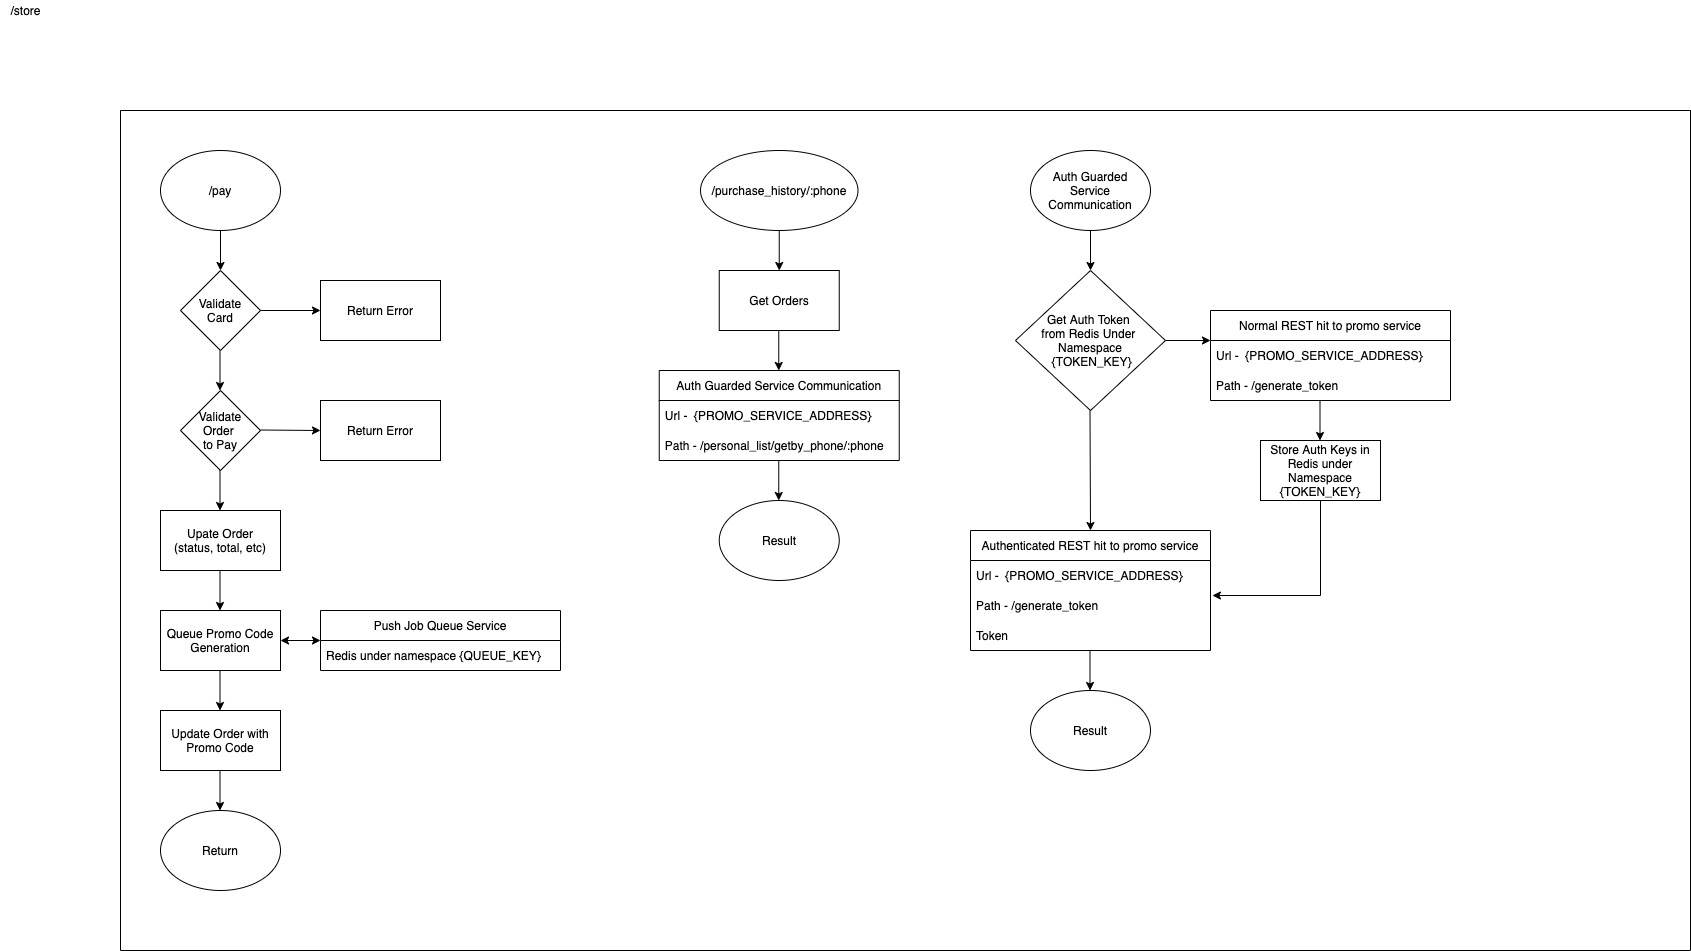

The diagram above was exported from draw.io. Its source (the exported page's mxGraphModel, read from the mxfile embedded in the PNG):
<mxGraphModel dx="946" dy="625" grid="1" gridSize="10" guides="1" tooltips="1" connect="1" arrows="1" fold="1" page="1" pageScale="1" pageWidth="850" pageHeight="1100" math="0" shadow="0">
  <root>
    <mxCell id="0" />
    <mxCell id="1" parent="0" />
    <mxCell id="FBe5dWaqJv9ORl5Ore_w-3" value="/store" style="text;html=1;align=center;verticalAlign=middle;resizable=0;points=[];autosize=1;strokeColor=none;fillColor=none;" vertex="1" parent="1">
      <mxGeometry x="40" y="40" width="50" height="20" as="geometry" />
    </mxCell>
    <mxCell id="FBe5dWaqJv9ORl5Ore_w-2" value="" style="swimlane;startSize=0;" vertex="1" parent="1">
      <mxGeometry x="160" y="150" width="1570" height="840" as="geometry" />
    </mxCell>
    <mxCell id="FBe5dWaqJv9ORl5Ore_w-4" value="/pay" style="ellipse;whiteSpace=wrap;html=1;" vertex="1" parent="FBe5dWaqJv9ORl5Ore_w-2">
      <mxGeometry x="40" y="40" width="120" height="80" as="geometry" />
    </mxCell>
    <mxCell id="FBe5dWaqJv9ORl5Ore_w-6" value="" style="endArrow=classic;html=1;rounded=0;exitX=0.5;exitY=1;exitDx=0;exitDy=0;entryX=0.5;entryY=0;entryDx=0;entryDy=0;" edge="1" parent="FBe5dWaqJv9ORl5Ore_w-2" source="FBe5dWaqJv9ORl5Ore_w-4">
      <mxGeometry width="50" height="50" relative="1" as="geometry">
        <mxPoint x="360" y="240" as="sourcePoint" />
        <mxPoint x="100" y="160" as="targetPoint" />
      </mxGeometry>
    </mxCell>
    <mxCell id="FBe5dWaqJv9ORl5Ore_w-7" value="Validate&lt;br&gt;Card" style="rhombus;whiteSpace=wrap;html=1;" vertex="1" parent="FBe5dWaqJv9ORl5Ore_w-2">
      <mxGeometry x="60" y="160" width="80" height="80" as="geometry" />
    </mxCell>
    <mxCell id="FBe5dWaqJv9ORl5Ore_w-8" value="Validate&lt;br&gt;Order&amp;nbsp;&lt;br&gt;to Pay" style="rhombus;whiteSpace=wrap;html=1;" vertex="1" parent="FBe5dWaqJv9ORl5Ore_w-2">
      <mxGeometry x="60" y="280" width="80" height="80" as="geometry" />
    </mxCell>
    <mxCell id="FBe5dWaqJv9ORl5Ore_w-10" value="" style="endArrow=classic;html=1;rounded=0;exitX=0.5;exitY=1;exitDx=0;exitDy=0;entryX=0.5;entryY=0;entryDx=0;entryDy=0;" edge="1" parent="FBe5dWaqJv9ORl5Ore_w-2">
      <mxGeometry width="50" height="50" relative="1" as="geometry">
        <mxPoint x="99.5" y="240" as="sourcePoint" />
        <mxPoint x="99.5" y="280" as="targetPoint" />
      </mxGeometry>
    </mxCell>
    <mxCell id="FBe5dWaqJv9ORl5Ore_w-11" value="Return Error" style="rounded=0;whiteSpace=wrap;html=1;" vertex="1" parent="FBe5dWaqJv9ORl5Ore_w-2">
      <mxGeometry x="200" y="170" width="120" height="60" as="geometry" />
    </mxCell>
    <mxCell id="FBe5dWaqJv9ORl5Ore_w-12" value="Return Error" style="rounded=0;whiteSpace=wrap;html=1;" vertex="1" parent="FBe5dWaqJv9ORl5Ore_w-2">
      <mxGeometry x="200" y="290" width="120" height="60" as="geometry" />
    </mxCell>
    <mxCell id="FBe5dWaqJv9ORl5Ore_w-13" value="" style="endArrow=classic;html=1;rounded=0;exitX=1;exitY=0.5;exitDx=0;exitDy=0;entryX=0;entryY=0.5;entryDx=0;entryDy=0;" edge="1" parent="FBe5dWaqJv9ORl5Ore_w-2" source="FBe5dWaqJv9ORl5Ore_w-7" target="FBe5dWaqJv9ORl5Ore_w-11">
      <mxGeometry width="50" height="50" relative="1" as="geometry">
        <mxPoint x="360" y="240" as="sourcePoint" />
        <mxPoint x="410" y="190" as="targetPoint" />
      </mxGeometry>
    </mxCell>
    <mxCell id="FBe5dWaqJv9ORl5Ore_w-14" value="" style="endArrow=classic;html=1;rounded=0;exitX=1;exitY=0.5;exitDx=0;exitDy=0;entryX=0;entryY=0.5;entryDx=0;entryDy=0;" edge="1" parent="FBe5dWaqJv9ORl5Ore_w-2" target="FBe5dWaqJv9ORl5Ore_w-12">
      <mxGeometry width="50" height="50" relative="1" as="geometry">
        <mxPoint x="140" y="319.5" as="sourcePoint" />
        <mxPoint x="180" y="319.5" as="targetPoint" />
      </mxGeometry>
    </mxCell>
    <mxCell id="FBe5dWaqJv9ORl5Ore_w-15" value="Upate Order&lt;br&gt;(status, total, etc)" style="rounded=0;whiteSpace=wrap;html=1;" vertex="1" parent="FBe5dWaqJv9ORl5Ore_w-2">
      <mxGeometry x="40" y="400" width="120" height="60" as="geometry" />
    </mxCell>
    <mxCell id="FBe5dWaqJv9ORl5Ore_w-16" value="" style="endArrow=classic;html=1;rounded=0;exitX=0.5;exitY=1;exitDx=0;exitDy=0;entryX=0.5;entryY=0;entryDx=0;entryDy=0;" edge="1" parent="FBe5dWaqJv9ORl5Ore_w-2">
      <mxGeometry width="50" height="50" relative="1" as="geometry">
        <mxPoint x="99.5" y="360" as="sourcePoint" />
        <mxPoint x="99.5" y="400" as="targetPoint" />
      </mxGeometry>
    </mxCell>
    <mxCell id="FBe5dWaqJv9ORl5Ore_w-17" value="Queue Promo Code&lt;br&gt;Generation" style="rounded=0;whiteSpace=wrap;html=1;" vertex="1" parent="FBe5dWaqJv9ORl5Ore_w-2">
      <mxGeometry x="40" y="500" width="120" height="60" as="geometry" />
    </mxCell>
    <mxCell id="FBe5dWaqJv9ORl5Ore_w-18" value="" style="endArrow=classic;html=1;rounded=0;exitX=0.5;exitY=1;exitDx=0;exitDy=0;entryX=0.5;entryY=0;entryDx=0;entryDy=0;" edge="1" parent="FBe5dWaqJv9ORl5Ore_w-2">
      <mxGeometry width="50" height="50" relative="1" as="geometry">
        <mxPoint x="99.5" y="460" as="sourcePoint" />
        <mxPoint x="99.5" y="500" as="targetPoint" />
      </mxGeometry>
    </mxCell>
    <mxCell id="FBe5dWaqJv9ORl5Ore_w-24" value="" style="endArrow=classic;startArrow=classic;html=1;rounded=0;exitX=1;exitY=0.5;exitDx=0;exitDy=0;entryX=0;entryY=0.5;entryDx=0;entryDy=0;" edge="1" parent="FBe5dWaqJv9ORl5Ore_w-2" source="FBe5dWaqJv9ORl5Ore_w-17">
      <mxGeometry width="50" height="50" relative="1" as="geometry">
        <mxPoint x="360" y="410" as="sourcePoint" />
        <mxPoint x="200" y="530" as="targetPoint" />
      </mxGeometry>
    </mxCell>
    <mxCell id="FBe5dWaqJv9ORl5Ore_w-31" value="Push Job Queue Service" style="swimlane;fontStyle=0;childLayout=stackLayout;horizontal=1;startSize=30;horizontalStack=0;resizeParent=1;resizeParentMax=0;resizeLast=0;collapsible=1;marginBottom=0;" vertex="1" parent="FBe5dWaqJv9ORl5Ore_w-2">
      <mxGeometry x="200" y="500" width="240" height="60" as="geometry" />
    </mxCell>
    <mxCell id="FBe5dWaqJv9ORl5Ore_w-32" value="Redis under namespace {QUEUE_KEY}" style="text;strokeColor=none;fillColor=none;align=left;verticalAlign=middle;spacingLeft=4;spacingRight=4;overflow=hidden;points=[[0,0.5],[1,0.5]];portConstraint=eastwest;rotatable=0;" vertex="1" parent="FBe5dWaqJv9ORl5Ore_w-31">
      <mxGeometry y="30" width="240" height="30" as="geometry" />
    </mxCell>
    <mxCell id="FBe5dWaqJv9ORl5Ore_w-35" value="Update Order with Promo Code" style="rounded=0;whiteSpace=wrap;html=1;" vertex="1" parent="FBe5dWaqJv9ORl5Ore_w-2">
      <mxGeometry x="40" y="600" width="120" height="60" as="geometry" />
    </mxCell>
    <mxCell id="FBe5dWaqJv9ORl5Ore_w-36" value="" style="endArrow=classic;html=1;rounded=0;exitX=0.5;exitY=1;exitDx=0;exitDy=0;entryX=0.5;entryY=0;entryDx=0;entryDy=0;" edge="1" parent="FBe5dWaqJv9ORl5Ore_w-2">
      <mxGeometry width="50" height="50" relative="1" as="geometry">
        <mxPoint x="99.5" y="560" as="sourcePoint" />
        <mxPoint x="99.5" y="600" as="targetPoint" />
      </mxGeometry>
    </mxCell>
    <mxCell id="FBe5dWaqJv9ORl5Ore_w-37" value="Return" style="ellipse;whiteSpace=wrap;html=1;" vertex="1" parent="FBe5dWaqJv9ORl5Ore_w-2">
      <mxGeometry x="40" y="700" width="120" height="80" as="geometry" />
    </mxCell>
    <mxCell id="FBe5dWaqJv9ORl5Ore_w-38" value="" style="endArrow=classic;html=1;rounded=0;exitX=0.5;exitY=1;exitDx=0;exitDy=0;entryX=0.5;entryY=0;entryDx=0;entryDy=0;" edge="1" parent="FBe5dWaqJv9ORl5Ore_w-2">
      <mxGeometry width="50" height="50" relative="1" as="geometry">
        <mxPoint x="99.5" y="660" as="sourcePoint" />
        <mxPoint x="99.5" y="700" as="targetPoint" />
      </mxGeometry>
    </mxCell>
    <mxCell id="FBe5dWaqJv9ORl5Ore_w-39" value="/purchase_history/:phone" style="ellipse;whiteSpace=wrap;html=1;" vertex="1" parent="FBe5dWaqJv9ORl5Ore_w-2">
      <mxGeometry x="580" y="40" width="157.5" height="80" as="geometry" />
    </mxCell>
    <mxCell id="FBe5dWaqJv9ORl5Ore_w-40" value="Get Orders" style="rounded=0;whiteSpace=wrap;html=1;" vertex="1" parent="FBe5dWaqJv9ORl5Ore_w-2">
      <mxGeometry x="598.75" y="160" width="120" height="60" as="geometry" />
    </mxCell>
    <mxCell id="FBe5dWaqJv9ORl5Ore_w-41" value="" style="endArrow=classic;html=1;rounded=0;exitX=0.5;exitY=1;exitDx=0;exitDy=0;entryX=0.5;entryY=0;entryDx=0;entryDy=0;" edge="1" parent="FBe5dWaqJv9ORl5Ore_w-2" source="FBe5dWaqJv9ORl5Ore_w-39" target="FBe5dWaqJv9ORl5Ore_w-40">
      <mxGeometry width="50" height="50" relative="1" as="geometry">
        <mxPoint x="640" y="330" as="sourcePoint" />
        <mxPoint x="690" y="280" as="targetPoint" />
      </mxGeometry>
    </mxCell>
    <mxCell id="FBe5dWaqJv9ORl5Ore_w-42" value="Auth Guarded Service Communication" style="ellipse;whiteSpace=wrap;html=1;" vertex="1" parent="FBe5dWaqJv9ORl5Ore_w-2">
      <mxGeometry x="910" y="40" width="120" height="80" as="geometry" />
    </mxCell>
    <mxCell id="FBe5dWaqJv9ORl5Ore_w-43" value="" style="endArrow=classic;html=1;rounded=0;exitX=0.5;exitY=1;exitDx=0;exitDy=0;entryX=0.5;entryY=0;entryDx=0;entryDy=0;" edge="1" parent="FBe5dWaqJv9ORl5Ore_w-2" source="FBe5dWaqJv9ORl5Ore_w-42">
      <mxGeometry width="50" height="50" relative="1" as="geometry">
        <mxPoint x="960" y="240" as="sourcePoint" />
        <mxPoint x="970" y="160" as="targetPoint" />
      </mxGeometry>
    </mxCell>
    <mxCell id="FBe5dWaqJv9ORl5Ore_w-45" value="&lt;span&gt;Get Auth Token &lt;br&gt;from Redis Under &lt;br&gt;Namespace&lt;br&gt;&amp;nbsp;{TOKEN_KEY}&lt;/span&gt;" style="rhombus;whiteSpace=wrap;html=1;" vertex="1" parent="FBe5dWaqJv9ORl5Ore_w-2">
      <mxGeometry x="895" y="160" width="150" height="140" as="geometry" />
    </mxCell>
    <mxCell id="FBe5dWaqJv9ORl5Ore_w-46" value="" style="endArrow=classic;html=1;rounded=0;exitX=1;exitY=0.5;exitDx=0;exitDy=0;entryX=0;entryY=0.5;entryDx=0;entryDy=0;" edge="1" parent="FBe5dWaqJv9ORl5Ore_w-2" source="FBe5dWaqJv9ORl5Ore_w-45">
      <mxGeometry width="50" height="50" relative="1" as="geometry">
        <mxPoint x="1020" y="310" as="sourcePoint" />
        <mxPoint x="1090" y="230" as="targetPoint" />
      </mxGeometry>
    </mxCell>
    <mxCell id="FBe5dWaqJv9ORl5Ore_w-56" value="Normal REST hit to promo service" style="swimlane;fontStyle=0;childLayout=stackLayout;horizontal=1;startSize=30;horizontalStack=0;resizeParent=1;resizeParentMax=0;resizeLast=0;collapsible=1;marginBottom=0;" vertex="1" parent="FBe5dWaqJv9ORl5Ore_w-2">
      <mxGeometry x="1090" y="200" width="240" height="90" as="geometry" />
    </mxCell>
    <mxCell id="FBe5dWaqJv9ORl5Ore_w-57" value="Url -  {PROMO_SERVICE_ADDRESS}" style="text;strokeColor=none;fillColor=none;align=left;verticalAlign=middle;spacingLeft=4;spacingRight=4;overflow=hidden;points=[[0,0.5],[1,0.5]];portConstraint=eastwest;rotatable=0;" vertex="1" parent="FBe5dWaqJv9ORl5Ore_w-56">
      <mxGeometry y="30" width="240" height="30" as="geometry" />
    </mxCell>
    <mxCell id="FBe5dWaqJv9ORl5Ore_w-58" value="Path - /generate_token" style="text;strokeColor=none;fillColor=none;align=left;verticalAlign=middle;spacingLeft=4;spacingRight=4;overflow=hidden;points=[[0,0.5],[1,0.5]];portConstraint=eastwest;rotatable=0;" vertex="1" parent="FBe5dWaqJv9ORl5Ore_w-56">
      <mxGeometry y="60" width="240" height="30" as="geometry" />
    </mxCell>
    <mxCell id="FBe5dWaqJv9ORl5Ore_w-65" value="Authenticated REST hit to promo service" style="swimlane;fontStyle=0;childLayout=stackLayout;horizontal=1;startSize=30;horizontalStack=0;resizeParent=1;resizeParentMax=0;resizeLast=0;collapsible=1;marginBottom=0;" vertex="1" parent="FBe5dWaqJv9ORl5Ore_w-2">
      <mxGeometry x="850" y="420" width="240" height="120" as="geometry" />
    </mxCell>
    <mxCell id="FBe5dWaqJv9ORl5Ore_w-66" value="Url -  {PROMO_SERVICE_ADDRESS}" style="text;strokeColor=none;fillColor=none;align=left;verticalAlign=middle;spacingLeft=4;spacingRight=4;overflow=hidden;points=[[0,0.5],[1,0.5]];portConstraint=eastwest;rotatable=0;" vertex="1" parent="FBe5dWaqJv9ORl5Ore_w-65">
      <mxGeometry y="30" width="240" height="30" as="geometry" />
    </mxCell>
    <mxCell id="FBe5dWaqJv9ORl5Ore_w-67" value="Path - /generate_token" style="text;strokeColor=none;fillColor=none;align=left;verticalAlign=middle;spacingLeft=4;spacingRight=4;overflow=hidden;points=[[0,0.5],[1,0.5]];portConstraint=eastwest;rotatable=0;" vertex="1" parent="FBe5dWaqJv9ORl5Ore_w-65">
      <mxGeometry y="60" width="240" height="30" as="geometry" />
    </mxCell>
    <mxCell id="FBe5dWaqJv9ORl5Ore_w-68" value="Token  " style="text;strokeColor=none;fillColor=none;align=left;verticalAlign=middle;spacingLeft=4;spacingRight=4;overflow=hidden;points=[[0,0.5],[1,0.5]];portConstraint=eastwest;rotatable=0;" vertex="1" parent="FBe5dWaqJv9ORl5Ore_w-65">
      <mxGeometry y="90" width="240" height="30" as="geometry" />
    </mxCell>
    <mxCell id="FBe5dWaqJv9ORl5Ore_w-69" value="" style="endArrow=classic;html=1;rounded=0;exitX=0.5;exitY=1;exitDx=0;exitDy=0;entryX=0.5;entryY=0;entryDx=0;entryDy=0;" edge="1" parent="FBe5dWaqJv9ORl5Ore_w-2" target="FBe5dWaqJv9ORl5Ore_w-65">
      <mxGeometry width="50" height="50" relative="1" as="geometry">
        <mxPoint x="969.5" y="300" as="sourcePoint" />
        <mxPoint x="969.5" y="340" as="targetPoint" />
      </mxGeometry>
    </mxCell>
    <mxCell id="FBe5dWaqJv9ORl5Ore_w-71" value="Store Auth Keys in Redis under Namespace {TOKEN_KEY}" style="rounded=0;whiteSpace=wrap;html=1;" vertex="1" parent="FBe5dWaqJv9ORl5Ore_w-2">
      <mxGeometry x="1140" y="330" width="120" height="60" as="geometry" />
    </mxCell>
    <mxCell id="FBe5dWaqJv9ORl5Ore_w-72" value="" style="endArrow=classic;html=1;rounded=0;exitX=0.5;exitY=1;exitDx=0;exitDy=0;entryX=0.5;entryY=0;entryDx=0;entryDy=0;" edge="1" parent="FBe5dWaqJv9ORl5Ore_w-2">
      <mxGeometry width="50" height="50" relative="1" as="geometry">
        <mxPoint x="1199.5" y="290" as="sourcePoint" />
        <mxPoint x="1199.5" y="330" as="targetPoint" />
      </mxGeometry>
    </mxCell>
    <mxCell id="FBe5dWaqJv9ORl5Ore_w-73" value="" style="endArrow=classic;html=1;rounded=0;exitX=0.5;exitY=1;exitDx=0;exitDy=0;entryX=1.008;entryY=0.167;entryDx=0;entryDy=0;entryPerimeter=0;" edge="1" parent="FBe5dWaqJv9ORl5Ore_w-2" source="FBe5dWaqJv9ORl5Ore_w-71" target="FBe5dWaqJv9ORl5Ore_w-67">
      <mxGeometry width="50" height="50" relative="1" as="geometry">
        <mxPoint x="980" y="390" as="sourcePoint" />
        <mxPoint x="1030" y="340" as="targetPoint" />
        <Array as="points">
          <mxPoint x="1200" y="485" />
        </Array>
      </mxGeometry>
    </mxCell>
    <mxCell id="FBe5dWaqJv9ORl5Ore_w-74" value="" style="endArrow=classic;html=1;rounded=0;exitX=0.5;exitY=1;exitDx=0;exitDy=0;entryX=0.5;entryY=0;entryDx=0;entryDy=0;" edge="1" parent="FBe5dWaqJv9ORl5Ore_w-2">
      <mxGeometry width="50" height="50" relative="1" as="geometry">
        <mxPoint x="969.5" y="540" as="sourcePoint" />
        <mxPoint x="969.5" y="580" as="targetPoint" />
      </mxGeometry>
    </mxCell>
    <mxCell id="FBe5dWaqJv9ORl5Ore_w-76" value="Result" style="ellipse;whiteSpace=wrap;html=1;" vertex="1" parent="FBe5dWaqJv9ORl5Ore_w-2">
      <mxGeometry x="910" y="580" width="120" height="80" as="geometry" />
    </mxCell>
    <mxCell id="FBe5dWaqJv9ORl5Ore_w-77" value="Auth Guarded Service Communication" style="swimlane;fontStyle=0;childLayout=stackLayout;horizontal=1;startSize=30;horizontalStack=0;resizeParent=1;resizeParentMax=0;resizeLast=0;collapsible=1;marginBottom=0;" vertex="1" parent="FBe5dWaqJv9ORl5Ore_w-2">
      <mxGeometry x="538.75" y="260" width="240" height="90" as="geometry" />
    </mxCell>
    <mxCell id="FBe5dWaqJv9ORl5Ore_w-78" value="Url -  {PROMO_SERVICE_ADDRESS}" style="text;strokeColor=none;fillColor=none;align=left;verticalAlign=middle;spacingLeft=4;spacingRight=4;overflow=hidden;points=[[0,0.5],[1,0.5]];portConstraint=eastwest;rotatable=0;" vertex="1" parent="FBe5dWaqJv9ORl5Ore_w-77">
      <mxGeometry y="30" width="240" height="30" as="geometry" />
    </mxCell>
    <mxCell id="FBe5dWaqJv9ORl5Ore_w-79" value="Path - /personal_list/getby_phone/:phone" style="text;strokeColor=none;fillColor=none;align=left;verticalAlign=middle;spacingLeft=4;spacingRight=4;overflow=hidden;points=[[0,0.5],[1,0.5]];portConstraint=eastwest;rotatable=0;" vertex="1" parent="FBe5dWaqJv9ORl5Ore_w-77">
      <mxGeometry y="60" width="240" height="30" as="geometry" />
    </mxCell>
    <mxCell id="FBe5dWaqJv9ORl5Ore_w-80" value="" style="endArrow=classic;html=1;rounded=0;exitX=0.5;exitY=1;exitDx=0;exitDy=0;entryX=0.5;entryY=0;entryDx=0;entryDy=0;" edge="1" parent="FBe5dWaqJv9ORl5Ore_w-2">
      <mxGeometry width="50" height="50" relative="1" as="geometry">
        <mxPoint x="658.25" y="220" as="sourcePoint" />
        <mxPoint x="658.25" y="260" as="targetPoint" />
      </mxGeometry>
    </mxCell>
    <mxCell id="FBe5dWaqJv9ORl5Ore_w-81" value="Result" style="ellipse;whiteSpace=wrap;html=1;" vertex="1" parent="FBe5dWaqJv9ORl5Ore_w-2">
      <mxGeometry x="598.75" y="390" width="120" height="80" as="geometry" />
    </mxCell>
    <mxCell id="FBe5dWaqJv9ORl5Ore_w-82" value="" style="endArrow=classic;html=1;rounded=0;exitX=0.5;exitY=1;exitDx=0;exitDy=0;entryX=0.5;entryY=0;entryDx=0;entryDy=0;" edge="1" parent="FBe5dWaqJv9ORl5Ore_w-2">
      <mxGeometry width="50" height="50" relative="1" as="geometry">
        <mxPoint x="658.25" y="350" as="sourcePoint" />
        <mxPoint x="658.25" y="390" as="targetPoint" />
      </mxGeometry>
    </mxCell>
  </root>
</mxGraphModel>